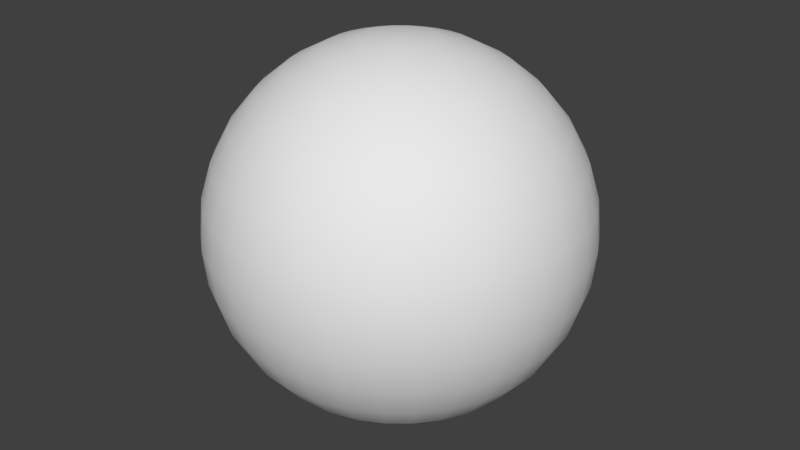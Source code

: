 # Source: bill10.blend  (saved by Blender 2.79.0; exported with 4.5.12 LTS)
import bpy
from mathutils import Matrix  # noqa: F401  (used for matrix-valued properties, if any)

bpy.ops.wm.read_factory_settings(use_empty=True)
scene = bpy.context.scene
scene.name = 'Scene'

# ---- collections
col_collection_1 = bpy.data.collections.new('Collection 1'); scene.collection.children.link(col_collection_1)

# ---- world
world_world = bpy.data.worlds.new('World'); scene.world = world_world
world_world.color = (0.05088, 0.05088, 0.05088)
world_world.use_sun_shadow = False
world_world.sun_shadow_jitter_overblur = 0.0
world_world.cycles.sampling_method = 'MANUAL'

# ---- meshes
me_sphere = bpy.data.meshes.new('Sphere')
me_sphere.from_pydata([(0.03806, 0.1913, 0.9808), (0.07466, 0.3753, 0.9239), (0.1084, 0.5449, 0.8315), (0.1379, 0.6935, 0.7071), (0.1622, 0.8155, 0.5556), (0.1802, 0.9061, 0.3827), (0.1913, 0.9619, 0.1951), (0.1951, 0.9808, 7.55e-08), (0.1913, 0.9619, -0.1951), (0.1802, 0.9061, -0.3827), (0.1622, 0.8155, -0.5556), (0.1379, 0.6935, -0.7071), (0.1084, 0.5449, -0.8315), (0.07466, 0.3753, -0.9239), (0.03806, 0.1913, -0.9808), (0.07466, 0.1802, 0.9808), (0.1464, 0.3536, 0.9239), (0.2126, 0.5133, 0.8315), (0.2706, 0.6533, 0.7071), (0.3182, 0.7682, 0.5556), (0.3536, 0.8536, 0.3827), (0.3753, 0.9061, 0.1951), (0.3827, 0.9239, 7.55e-08), (0.3753, 0.9061, -0.1951), (0.3536, 0.8536, -0.3827), (0.3182, 0.7682, -0.5556), (0.2706, 0.6533, -0.7071), (0.2126, 0.5133, -0.8315), (0.1464, 0.3536, -0.9239), (0.07466, 0.1802, -0.9808), (0.1084, 0.1622, 0.9808), (0.2126, 0.3182, 0.9239), (0.3087, 0.4619, 0.8315), (0.3928, 0.5879, 0.7071), (0.4619, 0.6913, 0.5556), (0.5133, 0.7682, 0.3827), (0.5449, 0.8155, 0.1951), (0.5556, 0.8315, 7.55e-08), (0.5449, 0.8155, -0.1951), (0.5133, 0.7682, -0.3827), (0.4619, 0.6913, -0.5556), (0.3928, 0.5879, -0.7071), (0.3087, 0.4619, -0.8315), (0.2126, 0.3182, -0.9239), (0.1084, 0.1622, -0.9808), (0.1379, 0.1379, 0.9808), (0.2706, 0.2706, 0.9239), (0.3928, 0.3928, 0.8315), (0.5, 0.5, 0.7071), (0.5879, 0.5879, 0.5556), (0.6533, 0.6533, 0.3827), (0.6935, 0.6935, 0.1951), (0.7071, 0.7071, 7.55e-08), (0.6935, 0.6935, -0.1951), (0.6533, 0.6533, -0.3827), (0.5879, 0.5879, -0.5556), (0.5, 0.5, -0.7071), (0.3928, 0.3928, -0.8315), (0.2706, 0.2706, -0.9239), (0.1379, 0.1379, -0.9808), (0.1622, 0.1084, 0.9808), (0.3182, 0.2126, 0.9239), (0.4619, 0.3087, 0.8315), (0.5879, 0.3928, 0.7071), (0.6913, 0.4619, 0.5556), (0.7682, 0.5133, 0.3827), (0.8155, 0.5449, 0.1951), (0.8315, 0.5556, 7.55e-08), (0.8155, 0.5449, -0.1951), (0.7682, 0.5133, -0.3827), (0.6913, 0.4619, -0.5556), (0.5879, 0.3928, -0.7071), (0.4619, 0.3087, -0.8315), (0.3182, 0.2126, -0.9239), (0.1622, 0.1084, -0.9808), (0.0, -3.258e-07, -1.0), (0.1802, 0.07466, 0.9808), (0.3536, 0.1464, 0.9239), (0.5133, 0.2126, 0.8315), (0.6533, 0.2706, 0.7071), (0.7682, 0.3182, 0.5556), (0.8536, 0.3536, 0.3827), (0.9061, 0.3753, 0.1951), (0.9239, 0.3827, 7.55e-08), (0.9061, 0.3753, -0.1951), (0.8536, 0.3536, -0.3827), (0.7682, 0.3182, -0.5556), (0.6533, 0.2706, -0.7071), (0.5133, 0.2126, -0.8315), (0.3536, 0.1464, -0.9239), (0.1802, 0.07466, -0.9808), (0.1913, 0.03806, 0.9808), (0.3753, 0.07466, 0.9239), (0.5449, 0.1084, 0.8315), (0.6935, 0.1379, 0.7071), (0.8155, 0.1622, 0.5556), (0.9061, 0.1802, 0.3827), (0.9619, 0.1913, 0.1951), (0.9808, 0.1951, 7.55e-08), (0.9619, 0.1913, -0.1951), (0.9061, 0.1802, -0.3827), (0.8155, 0.1622, -0.5556), (0.6935, 0.1379, -0.7071), (0.5449, 0.1084, -0.8315), (0.3753, 0.07466, -0.9239), (0.1913, 0.03806, -0.9808), (0.1951, -3.266e-07, 0.9808), (0.3827, -3.192e-07, 0.9239), (0.5556, -3.117e-07, 0.8315), (0.7071, -3.192e-07, 0.7071), (0.8315, -3.341e-07, 0.5556), (0.9239, -2.745e-07, 0.3827), (0.9808, -3.937e-07, 0.1951), (1.0, -3.788e-07, 7.55e-08), (0.9808, -3.937e-07, -0.1951), (0.9239, -2.298e-07, -0.3827), (0.8315, -3.341e-07, -0.5556), (0.7071, -3.192e-07, -0.7071), (0.5556, -3.415e-07, -0.8315), (0.3827, -3.043e-07, -0.9239), (0.1951, -3.08e-07, -0.9808), (0.1913, -0.03806, 0.9808), (0.3753, -0.07466, 0.9239), (0.5449, -0.1084, 0.8315), (0.6935, -0.138, 0.7071), (0.8155, -0.1622, 0.5556), (0.9061, -0.1802, 0.3827), (0.9619, -0.1913, 0.1951), (0.9808, -0.1951, 7.55e-08), (0.9619, -0.1913, -0.1951), (0.9061, -0.1802, -0.3827), (0.8155, -0.1622, -0.5556), (0.6935, -0.138, -0.7071), (0.5449, -0.1084, -0.8315), (0.3753, -0.07466, -0.9239), (0.1913, -0.03806, -0.9808), (0.1802, -0.07466, 0.9808), (0.3536, -0.1464, 0.9239), (0.5133, -0.2126, 0.8315), (0.6533, -0.2706, 0.7071), (0.7682, -0.3182, 0.5556), (0.8536, -0.3536, 0.3827), (0.9061, -0.3753, 0.1951), (0.9239, -0.3827, 7.55e-08), (0.9061, -0.3753, -0.1951), (0.8536, -0.3536, -0.3827), (0.7682, -0.3182, -0.5556), (0.6533, -0.2706, -0.7071), (0.5133, -0.2126, -0.8315), (0.3536, -0.1464, -0.9239), (0.1802, -0.07466, -0.9808), (0.1622, -0.1084, 0.9808), (0.3182, -0.2126, 0.9239), (0.4619, -0.3087, 0.8315), (0.5879, -0.3928, 0.7071), (0.6913, -0.4619, 0.5556), (0.7682, -0.5133, 0.3827), (0.8155, -0.5449, 0.1951), (0.8315, -0.5556, 7.55e-08), (0.8155, -0.5449, -0.1951), (0.7682, -0.5133, -0.3827), (0.6913, -0.4619, -0.5556), (0.5879, -0.3928, -0.7071), (0.4619, -0.3087, -0.8315), (0.3182, -0.2126, -0.9239), (0.1622, -0.1084, -0.9808), (0.1379, -0.138, 0.9808), (0.2706, -0.2706, 0.9239), (0.3928, -0.3928, 0.8315), (0.5, -0.5, 0.7071), (0.5879, -0.5879, 0.5556), (0.6533, -0.6533, 0.3827), (0.6935, -0.6935, 0.1951), (0.7071, -0.7071, 7.55e-08), (0.6935, -0.6935, -0.1951), (0.6533, -0.6533, -0.3827), (0.5879, -0.5879, -0.5556), (0.5, -0.5, -0.7071), (0.3928, -0.3928, -0.8315), (0.2706, -0.2706, -0.9239), (0.1379, -0.138, -0.9808), (0.1084, -0.1622, 0.9808), (0.2126, -0.3182, 0.9239), (0.3087, -0.4619, 0.8315), (0.3928, -0.5879, 0.7071), (0.4619, -0.6913, 0.5556), (0.5133, -0.7682, 0.3827), (0.5449, -0.8155, 0.1951), (0.5556, -0.8315, 7.55e-08), (0.5449, -0.8155, -0.1951), (0.5133, -0.7682, -0.3827), (0.4619, -0.6913, -0.5556), (0.3928, -0.5879, -0.7071), (0.3087, -0.4619, -0.8315), (0.2126, -0.3182, -0.9239), (0.1084, -0.1622, -0.9808), (0.07466, -0.1802, 0.9808), (0.1464, -0.3536, 0.9239), (0.2126, -0.5133, 0.8315), (0.2706, -0.6533, 0.7071), (0.3182, -0.7682, 0.5556), (0.3536, -0.8536, 0.3827), (0.3753, -0.9061, 0.1951), (0.3827, -0.9239, 7.55e-08), (0.3753, -0.9061, -0.1951), (0.3536, -0.8536, -0.3827), (0.3182, -0.7682, -0.5556), (0.2706, -0.6533, -0.7071), (0.2126, -0.5133, -0.8315), (0.1464, -0.3536, -0.9239), (0.07466, -0.1802, -0.9808), (0.03806, -0.1913, 0.9808), (0.07466, -0.3753, 0.9239), (0.1084, -0.5449, 0.8315), (0.1379, -0.6935, 0.7071), (0.1622, -0.8155, 0.5556), (0.1802, -0.9061, 0.3827), (0.1913, -0.9619, 0.1951), (0.1951, -0.9808, 7.55e-08), (0.1913, -0.9619, -0.1951), (0.1802, -0.9061, -0.3827), (0.1622, -0.8155, -0.5556), (0.1379, -0.6935, -0.7071), (0.1084, -0.5449, -0.8315), (0.07466, -0.3753, -0.9239), (0.03806, -0.1913, -0.9808), (-7.212e-09, -0.1951, 0.9808), (4.122e-08, -0.3827, 0.9239), (2.632e-08, -0.5556, 0.8315), (-2.584e-08, -0.7071, 0.7071), (-8.544e-08, -0.8315, 0.5556), (6.357e-08, -0.9239, 0.3827), (-8.544e-08, -0.9808, 0.1951), (-1.003e-07, -1.0, 7.55e-08), (-8.544e-08, -0.9808, -0.1951), (6.357e-08, -0.9239, -0.3827), (-8.544e-08, -0.8315, -0.5556), (-2.584e-08, -0.7071, -0.7071), (-1.094e-08, -0.5556, -0.8315), (3.964e-09, -0.3827, -0.9239), (3.964e-09, -0.1951, -0.9808), (-0.03806, -0.1913, 0.9808), (-0.07466, -0.3753, 0.9239), (-0.1084, -0.5449, 0.8315), (-0.1379, -0.6935, 0.7071), (-0.1622, -0.8155, 0.5556), (-0.1802, -0.9061, 0.3827), (-0.1913, -0.9619, 0.1951), (-0.1951, -0.9808, 7.55e-08), (-0.1913, -0.9619, -0.1951), (-0.1802, -0.9061, -0.3827), (-0.1622, -0.8155, -0.5556), (-0.1379, -0.6935, -0.7071), (-0.1084, -0.5449, -0.8315), (-0.07466, -0.3753, -0.9239), (-0.03806, -0.1913, -0.9808), (-0.07466, -0.1802, 0.9808), (-0.1464, -0.3536, 0.9239), (-0.2126, -0.5133, 0.8315), (-0.2706, -0.6533, 0.7071), (-0.3182, -0.7682, 0.5556), (-0.3536, -0.8536, 0.3827), (-0.3753, -0.9061, 0.1951), (-0.3827, -0.9239, 7.55e-08), (-0.3753, -0.9061, -0.1951), (-0.3536, -0.8536, -0.3827), (-0.3182, -0.7682, -0.5556), (-0.2706, -0.6533, -0.7071), (-0.2126, -0.5133, -0.8315), (-0.1464, -0.3536, -0.9239), (-0.07466, -0.1802, -0.9808), (-1.81e-07, -5.968e-07, 1.0), (-0.1084, -0.1622, 0.9808), (-0.2126, -0.3182, 0.9239), (-0.3087, -0.4619, 0.8315), (-0.3928, -0.5879, 0.7071), (-0.4619, -0.6913, 0.5556), (-0.5133, -0.7682, 0.3827), (-0.5449, -0.8155, 0.1951), (-0.5556, -0.8315, 7.55e-08), (-0.5449, -0.8155, -0.1951), (-0.5133, -0.7682, -0.3827), (-0.4619, -0.6913, -0.5556), (-0.3928, -0.5879, -0.7071), (-0.3087, -0.4619, -0.8315), (-0.2126, -0.3182, -0.9239), (-0.1084, -0.1622, -0.9808), (-0.1379, -0.138, 0.9808), (-0.2706, -0.2706, 0.9239), (-0.3928, -0.3928, 0.8315), (-0.5, -0.5, 0.7071), (-0.5879, -0.5879, 0.5556), (-0.6533, -0.6533, 0.3827), (-0.6935, -0.6935, 0.1951), (-0.7071, -0.7071, 7.55e-08), (-0.6935, -0.6935, -0.1951), (-0.6533, -0.6533, -0.3827), (-0.5879, -0.5879, -0.5556), (-0.5, -0.5, -0.7071), (-0.3928, -0.3928, -0.8315), (-0.2706, -0.2706, -0.9239), (-0.1379, -0.1379, -0.9808), (-0.1622, -0.1084, 0.9808), (-0.3182, -0.2126, 0.9239), (-0.4619, -0.3087, 0.8315), (-0.5879, -0.3928, 0.7071), (-0.6913, -0.4619, 0.5556), (-0.7682, -0.5133, 0.3827), (-0.8155, -0.5449, 0.1951), (-0.8315, -0.5556, 7.55e-08), (-0.8155, -0.5449, -0.1951), (-0.7682, -0.5133, -0.3827), (-0.6913, -0.4619, -0.5556), (-0.5879, -0.3928, -0.7071), (-0.4619, -0.3087, -0.8315), (-0.3182, -0.2126, -0.9239), (-0.1622, -0.1084, -0.9808), (-0.1802, -0.07466, 0.9808), (-0.3536, -0.1464, 0.9239), (-0.5133, -0.2126, 0.8315), (-0.6533, -0.2706, 0.7071), (-0.7682, -0.3182, 0.5556), (-0.8536, -0.3536, 0.3827), (-0.9061, -0.3753, 0.1951), (-0.9239, -0.3827, 7.55e-08), (-0.9061, -0.3753, -0.1951), (-0.8536, -0.3536, -0.3827), (-0.7682, -0.3182, -0.5556), (-0.6533, -0.2706, -0.7071), (-0.5133, -0.2126, -0.8315), (-0.3536, -0.1464, -0.9239), (-0.1802, -0.07466, -0.9808), (-0.1913, -0.03806, 0.9808), (-0.3753, -0.07466, 0.9239), (-0.5449, -0.1084, 0.8315), (-0.6935, -0.1379, 0.7071), (-0.8155, -0.1622, 0.5556), (-0.9061, -0.1802, 0.3827), (-0.9619, -0.1913, 0.1951), (-0.9808, -0.1951, 7.55e-08), (-0.9619, -0.1913, -0.1951), (-0.9061, -0.1802, -0.3827), (-0.8155, -0.1622, -0.5556), (-0.6935, -0.1379, -0.7071), (-0.5449, -0.1084, -0.8315), (-0.3753, -0.07466, -0.9239), (-0.1913, -0.03806, -0.9808), (-0.1951, -3.117e-07, 0.9808), (-0.3827, -2.819e-07, 0.9239), (-0.5556, -2.819e-07, 0.8315), (-0.7071, -1.851e-07, 0.7071), (-0.8315, -1.404e-07, 0.5556), (-0.9239, -3.192e-07, 0.3827), (-0.9808, -9.567e-08, 0.1951), (-1.0, -1.404e-07, 7.55e-08), (-0.9808, -9.567e-08, -0.1951), (-0.9239, -3.192e-07, -0.3827), (-0.8315, -1.404e-07, -0.5556), (-0.7071, -1.851e-07, -0.7071), (-0.5556, -2.596e-07, -0.8315), (-0.3827, -2.521e-07, -0.9239), (-0.1951, -3.155e-07, -0.9808), (-0.1913, 0.03806, 0.9808), (-0.3753, 0.07466, 0.9239), (-0.5449, 0.1084, 0.8315), (-0.6935, 0.1379, 0.7071), (-0.8155, 0.1622, 0.5556), (-0.9061, 0.1802, 0.3827), (-0.9619, 0.1913, 0.1951), (-0.9808, 0.1951, 7.55e-08), (-0.9619, 0.1913, -0.1951), (-0.9061, 0.1802, -0.3827), (-0.8155, 0.1622, -0.5556), (-0.6935, 0.1379, -0.7071), (-0.5449, 0.1084, -0.8315), (-0.3753, 0.07466, -0.9239), (-0.1913, 0.03806, -0.9808), (-0.1802, 0.07466, 0.9808), (-0.3536, 0.1464, 0.9239), (-0.5133, 0.2126, 0.8315), (-0.6533, 0.2706, 0.7071), (-0.7682, 0.3182, 0.5556), (-0.8536, 0.3536, 0.3827), (-0.9061, 0.3753, 0.1951), (-0.9239, 0.3827, 7.55e-08), (-0.9061, 0.3753, -0.1951), (-0.8536, 0.3536, -0.3827), (-0.7682, 0.3182, -0.5556), (-0.6533, 0.2706, -0.7071), (-0.5133, 0.2126, -0.8315), (-0.3536, 0.1464, -0.9239), (-0.1802, 0.07466, -0.9808), (-0.1622, 0.1084, 0.9808), (-0.3182, 0.2126, 0.9239), (-0.4619, 0.3087, 0.8315), (-0.5879, 0.3928, 0.7071), (-0.6913, 0.4619, 0.5556), (-0.7682, 0.5133, 0.3827), (-0.8155, 0.5449, 0.1951), (-0.8315, 0.5556, 7.55e-08), (-0.8155, 0.5449, -0.1951), (-0.7682, 0.5133, -0.3827), (-0.6913, 0.4619, -0.5556), (-0.5879, 0.3928, -0.7071), (-0.4619, 0.3087, -0.8315), (-0.3182, 0.2126, -0.9239), (-0.1622, 0.1084, -0.9808), (-0.1379, 0.1379, 0.9808), (-0.2706, 0.2706, 0.9239), (-0.3928, 0.3928, 0.8315), (-0.5, 0.5, 0.7071), (-0.5879, 0.5879, 0.5556), (-0.6533, 0.6533, 0.3827), (-0.6935, 0.6935, 0.1951), (-0.7071, 0.7071, 7.55e-08), (-0.6935, 0.6935, -0.1951), (-0.6533, 0.6533, -0.3827), (-0.5879, 0.5879, -0.5556), (-0.5, 0.5, -0.7071), (-0.3928, 0.3928, -0.8315), (-0.2706, 0.2706, -0.9239), (-0.1379, 0.1379, -0.9808), (-0.1084, 0.1622, 0.9808), (-0.2126, 0.3182, 0.9239), (-0.3087, 0.4619, 0.8315), (-0.3928, 0.5879, 0.7071), (-0.4619, 0.6913, 0.5556), (-0.5133, 0.7682, 0.3827), (-0.5449, 0.8155, 0.1951), (-0.5556, 0.8315, 7.55e-08), (-0.5449, 0.8155, -0.1951), (-0.5133, 0.7682, -0.3827), (-0.4619, 0.6913, -0.5556), (-0.3928, 0.5879, -0.7071), (-0.3087, 0.4619, -0.8315), (-0.2126, 0.3182, -0.9239), (-0.1084, 0.1622, -0.9808), (-0.07466, 0.1802, 0.9808), (-0.1464, 0.3536, 0.9239), (-0.2126, 0.5133, 0.8315), (-0.2706, 0.6533, 0.7071), (-0.3182, 0.7682, 0.5556), (-0.3536, 0.8536, 0.3827), (-0.3753, 0.9061, 0.1951), (-0.3827, 0.9239, 7.55e-08), (-0.3753, 0.9061, -0.1951), (-0.3536, 0.8536, -0.3827), (-0.3182, 0.7682, -0.5556), (-0.2706, 0.6533, -0.7071), (-0.2126, 0.5133, -0.8315), (-0.1464, 0.3536, -0.9239), (-0.07466, 0.1802, -0.9808), (-0.03806, 0.1913, 0.9808), (-0.07466, 0.3753, 0.9239), (-0.1084, 0.5449, 0.8315), (-0.1379, 0.6935, 0.7071), (-0.1622, 0.8155, 0.5556), (-0.1802, 0.9061, 0.3827), (-0.1913, 0.9619, 0.1951), (-0.1951, 0.9808, 7.55e-08), (-0.1913, 0.9619, -0.1951), (-0.1802, 0.9061, -0.3827), (-0.1622, 0.8155, -0.5556), (-0.1379, 0.6935, -0.7071), (-0.1084, 0.5449, -0.8315), (-0.07466, 0.3753, -0.9239), (-0.03806, 0.1913, -0.9808), (3.749e-08, 0.1951, 0.9808), (7.847e-08, 0.3827, 0.9239), (1.083e-07, 0.5556, 0.8315), (1.53e-07, 0.7071, 0.7071), (2.722e-07, 0.8315, 0.5556), (6.357e-08, 0.9239, 0.3827), (2.573e-07, 0.9808, 0.1951), (2.722e-07, 1.0, 7.55e-08), (2.573e-07, 0.9808, -0.1951), (6.357e-08, 0.9239, -0.3827), (2.722e-07, 0.8315, -0.5556), (1.53e-07, 0.7071, -0.7071), (1.232e-07, 0.5556, -0.8315), (7.847e-08, 0.3827, -0.9239), (1.514e-08, 0.1951, -0.9808)], [], [(467, 271, 0), (75, 481, 14), (475, 474, 7, 8), (468, 467, 0, 1), (476, 475, 8, 9), (469, 468, 1, 2), (477, 476, 9, 10), (470, 469, 2, 3), (478, 477, 10, 11), (471, 470, 3, 4), (479, 478, 11, 12), (472, 471, 4, 5), (480, 479, 12, 13), (473, 472, 5, 6), (481, 480, 13, 14), (474, 473, 6, 7), (6, 5, 20, 21), (14, 13, 28, 29), (7, 6, 21, 22), (0, 271, 15), (75, 14, 29), (8, 7, 22, 23), (1, 0, 15, 16), (9, 8, 23, 24), (2, 1, 16, 17), (10, 9, 24, 25), (3, 2, 17, 18), (11, 10, 25, 26), (4, 3, 18, 19), (12, 11, 26, 27), (5, 4, 19, 20), (13, 12, 27, 28), (25, 24, 39, 40), (18, 17, 32, 33), (26, 25, 40, 41), (19, 18, 33, 34), (27, 26, 41, 42), (20, 19, 34, 35), (28, 27, 42, 43), (21, 20, 35, 36), (29, 28, 43, 44), (22, 21, 36, 37), (15, 271, 30), (75, 29, 44), (23, 22, 37, 38), (16, 15, 30, 31), (24, 23, 38, 39), (17, 16, 31, 32), (44, 43, 58, 59), (37, 36, 51, 52), (30, 271, 45), (75, 44, 59), (38, 37, 52, 53), (31, 30, 45, 46), (39, 38, 53, 54), (32, 31, 46, 47), (40, 39, 54, 55), (33, 32, 47, 48), (41, 40, 55, 56), (34, 33, 48, 49), (42, 41, 56, 57), (35, 34, 49, 50), (43, 42, 57, 58), (36, 35, 50, 51), (56, 55, 70, 71), (49, 48, 63, 64), (57, 56, 71, 72), (50, 49, 64, 65), (58, 57, 72, 73), (51, 50, 65, 66), (59, 58, 73, 74), (52, 51, 66, 67), (45, 271, 60), (75, 59, 74), (53, 52, 67, 68), (46, 45, 60, 61), (54, 53, 68, 69), (47, 46, 61, 62), (55, 54, 69, 70), (48, 47, 62, 63), (60, 271, 76), (75, 74, 90), (68, 67, 83, 84), (61, 60, 76, 77), (69, 68, 84, 85), (62, 61, 77, 78), (70, 69, 85, 86), (63, 62, 78, 79), (71, 70, 86, 87), (64, 63, 79, 80), (72, 71, 87, 88), (65, 64, 80, 81), (73, 72, 88, 89), (66, 65, 81, 82), (74, 73, 89, 90), (67, 66, 82, 83), (80, 79, 94, 95), (88, 87, 102, 103), (81, 80, 95, 96), (89, 88, 103, 104), (82, 81, 96, 97), (90, 89, 104, 105), (83, 82, 97, 98), (76, 271, 91), (75, 90, 105), (84, 83, 98, 99), (77, 76, 91, 92), (85, 84, 99, 100), (78, 77, 92, 93), (86, 85, 100, 101), (79, 78, 93, 94), (87, 86, 101, 102), (99, 98, 113, 114), (92, 91, 106, 107), (100, 99, 114, 115), (93, 92, 107, 108), (101, 100, 115, 116), (94, 93, 108, 109), (102, 101, 116, 117), (95, 94, 109, 110), (103, 102, 117, 118), (96, 95, 110, 111), (104, 103, 118, 119), (97, 96, 111, 112), (105, 104, 119, 120), (98, 97, 112, 113), (91, 271, 106), (75, 105, 120), (118, 117, 132, 133), (111, 110, 125, 126), (119, 118, 133, 134), (112, 111, 126, 127), (120, 119, 134, 135), (113, 112, 127, 128), (106, 271, 121), (75, 120, 135), (114, 113, 128, 129), (107, 106, 121, 122), (115, 114, 129, 130), (108, 107, 122, 123), (116, 115, 130, 131), (109, 108, 123, 124), (117, 116, 131, 132), (110, 109, 124, 125), (122, 121, 136, 137), (130, 129, 144, 145), (123, 122, 137, 138), (131, 130, 145, 146), (124, 123, 138, 139), (132, 131, 146, 147), (125, 124, 139, 140), (133, 132, 147, 148), (126, 125, 140, 141), (134, 133, 148, 149), (127, 126, 141, 142), (135, 134, 149, 150), (128, 127, 142, 143), (121, 271, 136), (75, 135, 150), (129, 128, 143, 144), (141, 140, 155, 156), (149, 148, 163, 164), (142, 141, 156, 157), (150, 149, 164, 165), (143, 142, 157, 158), (136, 271, 151), (75, 150, 165), (144, 143, 158, 159), (137, 136, 151, 152), (145, 144, 159, 160), (138, 137, 152, 153), (146, 145, 160, 161), (139, 138, 153, 154), (147, 146, 161, 162), (140, 139, 154, 155), (148, 147, 162, 163), (160, 159, 174, 175), (153, 152, 167, 168), (161, 160, 175, 176), (154, 153, 168, 169), (162, 161, 176, 177), (155, 154, 169, 170), (163, 162, 177, 178), (156, 155, 170, 171), (164, 163, 178, 179), (157, 156, 171, 172), (165, 164, 179, 180), (158, 157, 172, 173), (151, 271, 166), (75, 165, 180), (159, 158, 173, 174), (152, 151, 166, 167), (179, 178, 193, 194), (172, 171, 186, 187), (180, 179, 194, 195), (173, 172, 187, 188), (166, 271, 181), (75, 180, 195), (174, 173, 188, 189), (167, 166, 181, 182), (175, 174, 189, 190), (168, 167, 182, 183), (176, 175, 190, 191), (169, 168, 183, 184), (177, 176, 191, 192), (170, 169, 184, 185), (178, 177, 192, 193), (171, 170, 185, 186), (191, 190, 205, 206), (184, 183, 198, 199), (192, 191, 206, 207), (185, 184, 199, 200), (193, 192, 207, 208), (186, 185, 200, 201), (194, 193, 208, 209), (187, 186, 201, 202), (195, 194, 209, 210), (188, 187, 202, 203), (181, 271, 196), (75, 195, 210), (189, 188, 203, 204), (182, 181, 196, 197), (190, 189, 204, 205), (183, 182, 197, 198), (210, 209, 224, 225), (203, 202, 217, 218), (196, 271, 211), (75, 210, 225), (204, 203, 218, 219), (197, 196, 211, 212), (205, 204, 219, 220), (198, 197, 212, 213), (206, 205, 220, 221), (199, 198, 213, 214), (207, 206, 221, 222), (200, 199, 214, 215), (208, 207, 222, 223), (201, 200, 215, 216), (209, 208, 223, 224), (202, 201, 216, 217), (214, 213, 228, 229), (222, 221, 236, 237), (215, 214, 229, 230), (223, 222, 237, 238), (216, 215, 230, 231), (224, 223, 238, 239), (217, 216, 231, 232), (225, 224, 239, 240), (218, 217, 232, 233), (211, 271, 226), (75, 225, 240), (219, 218, 233, 234), (212, 211, 226, 227), (220, 219, 234, 235), (213, 212, 227, 228), (221, 220, 235, 236), (233, 232, 247, 248), (226, 271, 241), (75, 240, 255), (234, 233, 248, 249), (227, 226, 241, 242), (235, 234, 249, 250), (228, 227, 242, 243), (236, 235, 250, 251), (229, 228, 243, 244), (237, 236, 251, 252), (230, 229, 244, 245), (238, 237, 252, 253), (231, 230, 245, 246), (239, 238, 253, 254), (232, 231, 246, 247), (240, 239, 254, 255), (252, 251, 266, 267), (245, 244, 259, 260), (253, 252, 267, 268), (246, 245, 260, 261), (254, 253, 268, 269), (247, 246, 261, 262), (255, 254, 269, 270), (248, 247, 262, 263), (241, 271, 256), (75, 255, 270), (249, 248, 263, 264), (242, 241, 256, 257), (250, 249, 264, 265), (243, 242, 257, 258), (251, 250, 265, 266), (244, 243, 258, 259), (256, 271, 272), (75, 270, 286), (264, 263, 279, 280), (257, 256, 272, 273), (265, 264, 280, 281), (258, 257, 273, 274), (266, 265, 281, 282), (259, 258, 274, 275), (267, 266, 282, 283), (260, 259, 275, 276), (268, 267, 283, 284), (261, 260, 276, 277), (269, 268, 284, 285), (262, 261, 277, 278), (270, 269, 285, 286), (263, 262, 278, 279), (276, 275, 290, 291), (284, 283, 298, 299), (277, 276, 291, 292), (285, 284, 299, 300), (278, 277, 292, 293), (286, 285, 300, 301), (279, 278, 293, 294), (272, 271, 287), (75, 286, 301), (280, 279, 294, 295), (273, 272, 287, 288), (281, 280, 295, 296), (274, 273, 288, 289), (282, 281, 296, 297), (275, 274, 289, 290), (283, 282, 297, 298), (295, 294, 309, 310), (288, 287, 302, 303), (296, 295, 310, 311), (289, 288, 303, 304), (297, 296, 311, 312), (290, 289, 304, 305), (298, 297, 312, 313), (291, 290, 305, 306), (299, 298, 313, 314), (292, 291, 306, 307), (300, 299, 314, 315), (293, 292, 307, 308), (301, 300, 315, 316), (294, 293, 308, 309), (287, 271, 302), (75, 301, 316), (314, 313, 328, 329), (307, 306, 321, 322), (315, 314, 329, 330), (308, 307, 322, 323), (316, 315, 330, 331), (309, 308, 323, 324), (302, 271, 317), (75, 316, 331), (310, 309, 324, 325), (303, 302, 317, 318), (311, 310, 325, 326), (304, 303, 318, 319), (312, 311, 326, 327), (305, 304, 319, 320), (313, 312, 327, 328), (306, 305, 320, 321), (326, 325, 340, 341), (319, 318, 333, 334), (327, 326, 341, 342), (320, 319, 334, 335), (328, 327, 342, 343), (321, 320, 335, 336), (329, 328, 343, 344), (322, 321, 336, 337), (330, 329, 344, 345), (323, 322, 337, 338), (331, 330, 345, 346), (324, 323, 338, 339), (317, 271, 332), (75, 331, 346), (325, 324, 339, 340), (318, 317, 332, 333), (345, 344, 359, 360), (338, 337, 352, 353), (346, 345, 360, 361), (339, 338, 353, 354), (332, 271, 347), (75, 346, 361), (340, 339, 354, 355), (333, 332, 347, 348), (341, 340, 355, 356), (334, 333, 348, 349), (342, 341, 356, 357), (335, 334, 349, 350), (343, 342, 357, 358), (336, 335, 350, 351), (344, 343, 358, 359), (337, 336, 351, 352), (349, 348, 363, 364), (357, 356, 371, 372), (350, 349, 364, 365), (358, 357, 372, 373), (351, 350, 365, 366), (359, 358, 373, 374), (352, 351, 366, 367), (360, 359, 374, 375), (353, 352, 367, 368), (361, 360, 375, 376), (354, 353, 368, 369), (347, 271, 362), (75, 361, 376), (355, 354, 369, 370), (348, 347, 362, 363), (356, 355, 370, 371), (368, 367, 382, 383), (376, 375, 390, 391), (369, 368, 383, 384), (362, 271, 377), (75, 376, 391), (370, 369, 384, 385), (363, 362, 377, 378), (371, 370, 385, 386), (364, 363, 378, 379), (372, 371, 386, 387), (365, 364, 379, 380), (373, 372, 387, 388), (366, 365, 380, 381), (374, 373, 388, 389), (367, 366, 381, 382), (375, 374, 389, 390), (387, 386, 401, 402), (380, 379, 394, 395), (388, 387, 402, 403), (381, 380, 395, 396), (389, 388, 403, 404), (382, 381, 396, 397), (390, 389, 404, 405), (383, 382, 397, 398), (391, 390, 405, 406), (384, 383, 398, 399), (377, 271, 392), (75, 391, 406), (385, 384, 399, 400), (378, 377, 392, 393), (386, 385, 400, 401), (379, 378, 393, 394), (406, 405, 420, 421), (399, 398, 413, 414), (392, 271, 407), (75, 406, 421), (400, 399, 414, 415), (393, 392, 407, 408), (401, 400, 415, 416), (394, 393, 408, 409), (402, 401, 416, 417), (395, 394, 409, 410), (403, 402, 417, 418), (396, 395, 410, 411), (404, 403, 418, 419), (397, 396, 411, 412), (405, 404, 419, 420), (398, 397, 412, 413), (410, 409, 424, 425), (418, 417, 432, 433), (411, 410, 425, 426), (419, 418, 433, 434), (412, 411, 426, 427), (420, 419, 434, 435), (413, 412, 427, 428), (421, 420, 435, 436), (414, 413, 428, 429), (407, 271, 422), (75, 421, 436), (415, 414, 429, 430), (408, 407, 422, 423), (416, 415, 430, 431), (409, 408, 423, 424), (417, 416, 431, 432), (429, 428, 443, 444), (422, 271, 437), (75, 436, 451), (430, 429, 444, 445), (423, 422, 437, 438), (431, 430, 445, 446), (424, 423, 438, 439), (432, 431, 446, 447), (425, 424, 439, 440), (433, 432, 447, 448), (426, 425, 440, 441), (434, 433, 448, 449), (427, 426, 441, 442), (435, 434, 449, 450), (428, 427, 442, 443), (436, 435, 450, 451), (448, 447, 462, 463), (441, 440, 455, 456), (449, 448, 463, 464), (442, 441, 456, 457), (450, 449, 464, 465), (443, 442, 457, 458), (451, 450, 465, 466), (444, 443, 458, 459), (437, 271, 452), (75, 451, 466), (445, 444, 459, 460), (438, 437, 452, 453), (446, 445, 460, 461), (439, 438, 453, 454), (447, 446, 461, 462), (440, 439, 454, 455), (75, 466, 481), (460, 459, 474, 475), (453, 452, 467, 468), (461, 460, 475, 476), (454, 453, 468, 469), (462, 461, 476, 477), (455, 454, 469, 470), (463, 462, 477, 478), (456, 455, 470, 471), (464, 463, 478, 479), (457, 456, 471, 472), (465, 464, 479, 480), (458, 457, 472, 473), (466, 465, 480, 481), (459, 458, 473, 474), (452, 271, 467)])
me_sphere.polygons.foreach_set('use_smooth', [True] * 512)
_uv = me_sphere.uv_layers.new(name='UVMap')
_uv.uv.foreach_set('vector', [0.8755, 0.9887, 0.8755, 0.991, 0.8797, 0.9887, 0.8755, 0.7555, 0.8755, 0.7578, 0.8797, 0.7578, 0.8755, 0.8503, 0.8755, 0.8733, 0.8972, 0.8733, 0.8968, 0.8503, 0.8755, 0.982, 0.8755, 0.9887, 0.8797, 0.9887, 0.8838, 0.982, 0.8755, 0.8282, 0.8755, 0.8503, 0.8968, 0.8503, 0.8955, 0.8282, 0.8755, 0.9712, 0.8755, 0.982, 0.8838, 0.982, 0.8875, 0.9712, 0.8755, 0.8078, 0.8755, 0.8282, 0.8955, 0.8282, 0.8935, 0.8078, 0.8755, 0.9565, 0.8755, 0.9712, 0.8875, 0.9712, 0.8908, 0.9565, 0.8755, 0.79, 0.8755, 0.8078, 0.8935, 0.8078, 0.8908, 0.79, 0.8755, 0.9387, 0.8755, 0.9565, 0.8908, 0.9565, 0.8935, 0.9387, 0.8755, 0.7753, 0.8755, 0.79, 0.8908, 0.79, 0.8875, 0.7753, 0.8755, 0.9183, 0.8755, 0.9387, 0.8935, 0.9387, 0.8955, 0.9183, 0.8755, 0.7645, 0.8755, 0.7753, 0.8875, 0.7753, 0.8838, 0.7645, 0.8755, 0.8962, 0.8755, 0.9183, 0.8955, 0.9183, 0.8968, 0.8962, 0.8755, 0.7578, 0.8755, 0.7645, 0.8838, 0.7645, 0.8797, 0.7578, 0.8755, 0.8733, 0.8755, 0.8962, 0.8968, 0.8962, 0.8972, 0.8733, 0.8968, 0.8962, 0.8955, 0.9183, 0.9148, 0.9183, 0.9172, 0.8962, 0.8797, 0.7578, 0.8838, 0.7645, 0.8918, 0.7645, 0.8838, 0.7578, 0.8972, 0.8733, 0.8968, 0.8962, 0.9172, 0.8962, 0.918, 0.8733, 0.8797, 0.9887, 0.8755, 0.991, 0.8838, 0.9887, 0.8755, 0.7555, 0.8797, 0.7578, 0.8838, 0.7578, 0.8968, 0.8503, 0.8972, 0.8733, 0.918, 0.8733, 0.9172, 0.8503, 0.8838, 0.982, 0.8797, 0.9887, 0.8838, 0.9887, 0.8918, 0.982, 0.8955, 0.8282, 0.8968, 0.8503, 0.9172, 0.8503, 0.9148, 0.8282, 0.8875, 0.9712, 0.8838, 0.982, 0.8918, 0.982, 0.8991, 0.9712, 0.8935, 0.8078, 0.8955, 0.8282, 0.9148, 0.8282, 0.9109, 0.8078, 0.8908, 0.9565, 0.8875, 0.9712, 0.8991, 0.9712, 0.9056, 0.9565, 0.8908, 0.79, 0.8935, 0.8078, 0.9109, 0.8078, 0.9056, 0.79, 0.8935, 0.9387, 0.8908, 0.9565, 0.9056, 0.9565, 0.9109, 0.9387, 0.8875, 0.7753, 0.8908, 0.79, 0.9056, 0.79, 0.8991, 0.7753, 0.8955, 0.9183, 0.8935, 0.9387, 0.9109, 0.9387, 0.9148, 0.9183, 0.8838, 0.7645, 0.8875, 0.7753, 0.8991, 0.7753, 0.8918, 0.7645, 0.9109, 0.8078, 0.9148, 0.8282, 0.9326, 0.8282, 0.9269, 0.8078, 0.9056, 0.9565, 0.8991, 0.9712, 0.9098, 0.9712, 0.9192, 0.9565, 0.9056, 0.79, 0.9109, 0.8078, 0.9269, 0.8078, 0.9192, 0.79, 0.9109, 0.9387, 0.9056, 0.9565, 0.9192, 0.9565, 0.9269, 0.9387, 0.8991, 0.7753, 0.9056, 0.79, 0.9192, 0.79, 0.9098, 0.7753, 0.9148, 0.9183, 0.9109, 0.9387, 0.9269, 0.9387, 0.9326, 0.9183, 0.8918, 0.7645, 0.8991, 0.7753, 0.9098, 0.7753, 0.8991, 0.7645, 0.9172, 0.8962, 0.9148, 0.9183, 0.9326, 0.9183, 0.9361, 0.8962, 0.8838, 0.7578, 0.8918, 0.7645, 0.8991, 0.7645, 0.8875, 0.7578, 0.918, 0.8733, 0.9172, 0.8962, 0.9361, 0.8962, 0.9373, 0.8733, 0.8838, 0.9887, 0.8755, 0.991, 0.8875, 0.9887, 0.8755, 0.7555, 0.8838, 0.7578, 0.8875, 0.7578, 0.9172, 0.8503, 0.918, 0.8733, 0.9373, 0.8733, 0.9361, 0.8503, 0.8918, 0.982, 0.8838, 0.9887, 0.8875, 0.9887, 0.8991, 0.982, 0.9148, 0.8282, 0.9172, 0.8503, 0.9361, 0.8503, 0.9326, 0.8282, 0.8991, 0.9712, 0.8918, 0.982, 0.8991, 0.982, 0.9098, 0.9712, 0.8875, 0.7578, 0.8991, 0.7645, 0.9056, 0.7645, 0.8908, 0.7578, 0.9373, 0.8733, 0.9361, 0.8962, 0.9526, 0.8962, 0.9541, 0.8733, 0.8875, 0.9887, 0.8755, 0.991, 0.8908, 0.9887, 0.8755, 0.7555, 0.8875, 0.7578, 0.8908, 0.7578, 0.9361, 0.8503, 0.9373, 0.8733, 0.9541, 0.8733, 0.9526, 0.8503, 0.8991, 0.982, 0.8875, 0.9887, 0.8908, 0.9887, 0.9056, 0.982, 0.9326, 0.8282, 0.9361, 0.8503, 0.9526, 0.8503, 0.9481, 0.8282, 0.9098, 0.9712, 0.8991, 0.982, 0.9056, 0.982, 0.9192, 0.9712, 0.9269, 0.8078, 0.9326, 0.8282, 0.9481, 0.8282, 0.9409, 0.8078, 0.9192, 0.9565, 0.9098, 0.9712, 0.9192, 0.9712, 0.9311, 0.9565, 0.9192, 0.79, 0.9269, 0.8078, 0.9409, 0.8078, 0.9311, 0.79, 0.9269, 0.9387, 0.9192, 0.9565, 0.9311, 0.9565, 0.9409, 0.9387, 0.9098, 0.7753, 0.9192, 0.79, 0.9311, 0.79, 0.9192, 0.7753, 0.9326, 0.9183, 0.9269, 0.9387, 0.9409, 0.9387, 0.9481, 0.9183, 0.8991, 0.7645, 0.9098, 0.7753, 0.9192, 0.7753, 0.9056, 0.7645, 0.9361, 0.8962, 0.9326, 0.9183, 0.9481, 0.9183, 0.9526, 0.8962, 0.9311, 0.79, 0.9409, 0.8078, 0.9524, 0.8078, 0.9409, 0.79, 0.9409, 0.9387, 0.9311, 0.9565, 0.9409, 0.9565, 0.9524, 0.9387, 0.9192, 0.7753, 0.9311, 0.79, 0.9409, 0.79, 0.9269, 0.7753, 0.9481, 0.9183, 0.9409, 0.9387, 0.9524, 0.9387, 0.9609, 0.9183, 0.9056, 0.7645, 0.9192, 0.7753, 0.9269, 0.7753, 0.9109, 0.7645, 0.9526, 0.8962, 0.9481, 0.9183, 0.9609, 0.9183, 0.9662, 0.8962, 0.8908, 0.7578, 0.9056, 0.7645, 0.9109, 0.7645, 0.8935, 0.7578, 0.9541, 0.8733, 0.9526, 0.8962, 0.9662, 0.8962, 0.9679, 0.8733, 0.8908, 0.9887, 0.8755, 0.991, 0.8935, 0.9887, 0.8755, 0.7555, 0.8908, 0.7578, 0.8935, 0.7578, 0.9526, 0.8503, 0.9541, 0.8733, 0.9679, 0.8733, 0.9662, 0.8503, 0.9056, 0.982, 0.8908, 0.9887, 0.8935, 0.9887, 0.9109, 0.982, 0.9481, 0.8282, 0.9526, 0.8503, 0.9662, 0.8503, 0.9609, 0.8282, 0.9192, 0.9712, 0.9056, 0.982, 0.9109, 0.982, 0.9269, 0.9712, 0.9409, 0.8078, 0.9481, 0.8282, 0.9609, 0.8282, 0.9524, 0.8078, 0.9311, 0.9565, 0.9192, 0.9712, 0.9269, 0.9712, 0.9409, 0.9565, 0.8935, 0.9887, 0.8755, 0.991, 0.8955, 0.9887, 0.8755, 0.7555, 0.8935, 0.7578, 0.8955, 0.7578, 0.9662, 0.8503, 0.9679, 0.8733, 0.9782, 0.8733, 0.9762, 0.8503, 0.9109, 0.982, 0.8935, 0.9887, 0.8955, 0.9887, 0.9148, 0.982, 0.9609, 0.8282, 0.9662, 0.8503, 0.9762, 0.8503, 0.9704, 0.8282, 0.9269, 0.9712, 0.9109, 0.982, 0.9148, 0.982, 0.9326, 0.9712, 0.9524, 0.8078, 0.9609, 0.8282, 0.9704, 0.8282, 0.9609, 0.8078, 0.9409, 0.9565, 0.9269, 0.9712, 0.9326, 0.9712, 0.9481, 0.9565, 0.9409, 0.79, 0.9524, 0.8078, 0.9609, 0.8078, 0.9481, 0.79, 0.9524, 0.9387, 0.9409, 0.9565, 0.9481, 0.9565, 0.9609, 0.9387, 0.9269, 0.7753, 0.9409, 0.79, 0.9481, 0.79, 0.9326, 0.7753, 0.9609, 0.9183, 0.9524, 0.9387, 0.9609, 0.9387, 0.9704, 0.9183, 0.9109, 0.7645, 0.9269, 0.7753, 0.9326, 0.7753, 0.9148, 0.7645, 0.9662, 0.8962, 0.9609, 0.9183, 0.9704, 0.9183, 0.9762, 0.8962, 0.8935, 0.7578, 0.9109, 0.7645, 0.9148, 0.7645, 0.8955, 0.7578, 0.9679, 0.8733, 0.9662, 0.8962, 0.9762, 0.8962, 0.9782, 0.8733, 0.9609, 0.9387, 0.9481, 0.9565, 0.9526, 0.9565, 0.9662, 0.9387, 0.9326, 0.7753, 0.9481, 0.79, 0.9526, 0.79, 0.9361, 0.7753, 0.9704, 0.9183, 0.9609, 0.9387, 0.9662, 0.9387, 0.9762, 0.9183, 0.9148, 0.7645, 0.9326, 0.7753, 0.9361, 0.7753, 0.9172, 0.7645, 0.9762, 0.8962, 0.9704, 0.9183, 0.9762, 0.9183, 0.9824, 0.8962, 0.8955, 0.7578, 0.9148, 0.7645, 0.9172, 0.7645, 0.8968, 0.7578, 0.9782, 0.8733, 0.9762, 0.8962, 0.9824, 0.8962, 0.9845, 0.8733, 0.8955, 0.9887, 0.8755, 0.991, 0.8968, 0.9887, 0.8755, 0.7555, 0.8955, 0.7578, 0.8968, 0.7578, 0.9762, 0.8503, 0.9782, 0.8733, 0.9845, 0.8733, 0.9824, 0.8503, 0.9148, 0.982, 0.8955, 0.9887, 0.8968, 0.9887, 0.9172, 0.982, 0.9704, 0.8282, 0.9762, 0.8503, 0.9824, 0.8503, 0.9762, 0.8282, 0.9326, 0.9712, 0.9148, 0.982, 0.9172, 0.982, 0.9361, 0.9712, 0.9609, 0.8078, 0.9704, 0.8282, 0.9762, 0.8282, 0.9662, 0.8078, 0.9481, 0.9565, 0.9326, 0.9712, 0.9361, 0.9712, 0.9526, 0.9565, 0.9481, 0.79, 0.9609, 0.8078, 0.9662, 0.8078, 0.9526, 0.79, 0.9824, 0.8503, 0.9845, 0.8733, 0.9867, 0.8733, 0.9845, 0.8503, 0.9172, 0.982, 0.8968, 0.9887, 0.8972, 0.9887, 0.918, 0.982, 0.9762, 0.8282, 0.9824, 0.8503, 0.9845, 0.8503, 0.9782, 0.8282, 0.9361, 0.9712, 0.9172, 0.982, 0.918, 0.982, 0.9373, 0.9712, 0.9662, 0.8078, 0.9762, 0.8282, 0.9782, 0.8282, 0.9679, 0.8078, 0.9526, 0.9565, 0.9361, 0.9712, 0.9373, 0.9712, 0.9541, 0.9565, 0.9526, 0.79, 0.9662, 0.8078, 0.9679, 0.8078, 0.9541, 0.79, 0.9662, 0.9387, 0.9526, 0.9565, 0.9541, 0.9565, 0.9679, 0.9387, 0.9361, 0.7753, 0.9526, 0.79, 0.9541, 0.79, 0.9373, 0.7753, 0.9762, 0.9183, 0.9662, 0.9387, 0.9679, 0.9387, 0.9782, 0.9183, 0.9172, 0.7645, 0.9361, 0.7753, 0.9373, 0.7753, 0.918, 0.7645, 0.9824, 0.8962, 0.9762, 0.9183, 0.9782, 0.9183, 0.9845, 0.8962, 0.8968, 0.7578, 0.9172, 0.7645, 0.918, 0.7645, 0.8972, 0.7578, 0.9845, 0.8733, 0.9824, 0.8962, 0.9845, 0.8962, 0.9867, 0.8733, 0.8968, 0.9887, 0.8755, 0.991, 0.8972, 0.9887, 0.8755, 0.7555, 0.8968, 0.7578, 0.8972, 0.7578, 0.9373, 0.7753, 0.9541, 0.79, 0.9526, 0.79, 0.9361, 0.7753, 0.9782, 0.9183, 0.9679, 0.9387, 0.9662, 0.9387, 0.9762, 0.9183, 0.918, 0.7645, 0.9373, 0.7753, 0.9361, 0.7753, 0.9172, 0.7645, 0.9845, 0.8962, 0.9782, 0.9183, 0.9762, 0.9183, 0.9824, 0.8962, 0.8972, 0.7578, 0.918, 0.7645, 0.9172, 0.7645, 0.8968, 0.7578, 0.9867, 0.8733, 0.9845, 0.8962, 0.9824, 0.8962, 0.9845, 0.8733, 0.8972, 0.9887, 0.8755, 0.991, 0.8968, 0.9887, 0.8755, 0.7555, 0.8972, 0.7578, 0.8968, 0.7578, 0.9845, 0.8503, 0.9867, 0.8733, 0.9845, 0.8733, 0.9824, 0.8503, 0.918, 0.982, 0.8972, 0.9887, 0.8968, 0.9887, 0.9172, 0.982, 0.9782, 0.8282, 0.9845, 0.8503, 0.9824, 0.8503, 0.9762, 0.8282, 0.9373, 0.9712, 0.918, 0.982, 0.9172, 0.982, 0.9361, 0.9712, 0.9679, 0.8078, 0.9782, 0.8282, 0.9762, 0.8282, 0.9662, 0.8078, 0.9541, 0.9565, 0.9373, 0.9712, 0.9361, 0.9712, 0.9526, 0.9565, 0.9541, 0.79, 0.9679, 0.8078, 0.9662, 0.8078, 0.9526, 0.79, 0.9679, 0.9387, 0.9541, 0.9565, 0.9526, 0.9565, 0.9662, 0.9387, 0.9172, 0.982, 0.8968, 0.9887, 0.8955, 0.9887, 0.9148, 0.982, 0.9762, 0.8282, 0.9824, 0.8503, 0.9762, 0.8503, 0.9704, 0.8282, 0.9361, 0.9712, 0.9172, 0.982, 0.9148, 0.982, 0.9326, 0.9712, 0.9662, 0.8078, 0.9762, 0.8282, 0.9704, 0.8282, 0.9609, 0.8078, 0.9526, 0.9565, 0.9361, 0.9712, 0.9326, 0.9712, 0.9481, 0.9565, 0.9526, 0.79, 0.9662, 0.8078, 0.9609, 0.8078, 0.9481, 0.79, 0.9662, 0.9387, 0.9526, 0.9565, 0.9481, 0.9565, 0.9609, 0.9387, 0.9361, 0.7753, 0.9526, 0.79, 0.9481, 0.79, 0.9326, 0.7753, 0.9762, 0.9183, 0.9662, 0.9387, 0.9609, 0.9387, 0.9704, 0.9183, 0.9172, 0.7645, 0.9361, 0.7753, 0.9326, 0.7753, 0.9148, 0.7645, 0.9824, 0.8962, 0.9762, 0.9183, 0.9704, 0.9183, 0.9762, 0.8962, 0.8968, 0.7578, 0.9172, 0.7645, 0.9148, 0.7645, 0.8955, 0.7578, 0.9845, 0.8733, 0.9824, 0.8962, 0.9762, 0.8962, 0.9782, 0.8733, 0.8968, 0.9887, 0.8755, 0.991, 0.8955, 0.9887, 0.8755, 0.7555, 0.8968, 0.7578, 0.8955, 0.7578, 0.9824, 0.8503, 0.9845, 0.8733, 0.9782, 0.8733, 0.9762, 0.8503, 0.9704, 0.9183, 0.9609, 0.9387, 0.9524, 0.9387, 0.9609, 0.9183, 0.9148, 0.7645, 0.9326, 0.7753, 0.9269, 0.7753, 0.9109, 0.7645, 0.9762, 0.8962, 0.9704, 0.9183, 0.9609, 0.9183, 0.9662, 0.8962, 0.8955, 0.7578, 0.9148, 0.7645, 0.9109, 0.7645, 0.8935, 0.7578, 0.9782, 0.8733, 0.9762, 0.8962, 0.9662, 0.8962, 0.9679, 0.8733, 0.8955, 0.9887, 0.8755, 0.991, 0.8935, 0.9887, 0.8755, 0.7555, 0.8955, 0.7578, 0.8935, 0.7578, 0.9762, 0.8503, 0.9782, 0.8733, 0.9679, 0.8733, 0.9662, 0.8503, 0.9148, 0.982, 0.8955, 0.9887, 0.8935, 0.9887, 0.9109, 0.982, 0.9704, 0.8282, 0.9762, 0.8503, 0.9662, 0.8503, 0.9609, 0.8282, 0.9326, 0.9712, 0.9148, 0.982, 0.9109, 0.982, 0.9269, 0.9712, 0.9609, 0.8078, 0.9704, 0.8282, 0.9609, 0.8282, 0.9524, 0.8078, 0.9481, 0.9565, 0.9326, 0.9712, 0.9269, 0.9712, 0.9409, 0.9565, 0.9481, 0.79, 0.9609, 0.8078, 0.9524, 0.8078, 0.9409, 0.79, 0.9609, 0.9387, 0.9481, 0.9565, 0.9409, 0.9565, 0.9524, 0.9387, 0.9326, 0.7753, 0.9481, 0.79, 0.9409, 0.79, 0.9269, 0.7753, 0.9609, 0.8282, 0.9662, 0.8503, 0.9526, 0.8503, 0.9481, 0.8282, 0.9269, 0.9712, 0.9109, 0.982, 0.9056, 0.982, 0.9192, 0.9712, 0.9524, 0.8078, 0.9609, 0.8282, 0.9481, 0.8282, 0.9409, 0.8078, 0.9409, 0.9565, 0.9269, 0.9712, 0.9192, 0.9712, 0.9311, 0.9565, 0.9409, 0.79, 0.9524, 0.8078, 0.9409, 0.8078, 0.9311, 0.79, 0.9524, 0.9387, 0.9409, 0.9565, 0.9311, 0.9565, 0.9409, 0.9387, 0.9269, 0.7753, 0.9409, 0.79, 0.9311, 0.79, 0.9192, 0.7753, 0.9609, 0.9183, 0.9524, 0.9387, 0.9409, 0.9387, 0.9481, 0.9183, 0.9109, 0.7645, 0.9269, 0.7753, 0.9192, 0.7753, 0.9056, 0.7645, 0.9662, 0.8962, 0.9609, 0.9183, 0.9481, 0.9183, 0.9526, 0.8962, 0.8935, 0.7578, 0.9109, 0.7645, 0.9056, 0.7645, 0.8908, 0.7578, 0.9679, 0.8733, 0.9662, 0.8962, 0.9526, 0.8962, 0.9541, 0.8733, 0.8935, 0.9887, 0.8755, 0.991, 0.8908, 0.9887, 0.8755, 0.7555, 0.8935, 0.7578, 0.8908, 0.7578, 0.9662, 0.8503, 0.9679, 0.8733, 0.9541, 0.8733, 0.9526, 0.8503, 0.9109, 0.982, 0.8935, 0.9887, 0.8908, 0.9887, 0.9056, 0.982, 0.9056, 0.7645, 0.9192, 0.7753, 0.9098, 0.7753, 0.8991, 0.7645, 0.9526, 0.8962, 0.9481, 0.9183, 0.9326, 0.9183, 0.9361, 0.8962, 0.8908, 0.7578, 0.9056, 0.7645, 0.8991, 0.7645, 0.8875, 0.7578, 0.9541, 0.8733, 0.9526, 0.8962, 0.9361, 0.8962, 0.9373, 0.8733, 0.8908, 0.9887, 0.8755, 0.991, 0.8875, 0.9887, 0.8755, 0.7555, 0.8908, 0.7578, 0.8875, 0.7578, 0.9526, 0.8503, 0.9541, 0.8733, 0.9373, 0.8733, 0.9361, 0.8503, 0.9056, 0.982, 0.8908, 0.9887, 0.8875, 0.9887, 0.8991, 0.982, 0.9481, 0.8282, 0.9526, 0.8503, 0.9361, 0.8503, 0.9326, 0.8282, 0.9192, 0.9712, 0.9056, 0.982, 0.8991, 0.982, 0.9098, 0.9712, 0.9409, 0.8078, 0.9481, 0.8282, 0.9326, 0.8282, 0.9269, 0.8078, 0.9311, 0.9565, 0.9192, 0.9712, 0.9098, 0.9712, 0.9192, 0.9565, 0.9311, 0.79, 0.9409, 0.8078, 0.9269, 0.8078, 0.9192, 0.79, 0.9409, 0.9387, 0.9311, 0.9565, 0.9192, 0.9565, 0.9269, 0.9387, 0.9192, 0.7753, 0.9311, 0.79, 0.9192, 0.79, 0.9098, 0.7753, 0.9481, 0.9183, 0.9409, 0.9387, 0.9269, 0.9387, 0.9326, 0.9183, 0.9269, 0.8078, 0.9326, 0.8282, 0.9148, 0.8282, 0.9109, 0.8078, 0.9192, 0.9565, 0.9098, 0.9712, 0.8991, 0.9712, 0.9056, 0.9565, 0.9192, 0.79, 0.9269, 0.8078, 0.9109, 0.8078, 0.9056, 0.79, 0.9269, 0.9387, 0.9192, 0.9565, 0.9056, 0.9565, 0.9109, 0.9387, 0.9098, 0.7753, 0.9192, 0.79, 0.9056, 0.79, 0.8991, 0.7753, 0.9326, 0.9183, 0.9269, 0.9387, 0.9109, 0.9387, 0.9148, 0.9183, 0.8991, 0.7645, 0.9098, 0.7753, 0.8991, 0.7753, 0.8918, 0.7645, 0.9361, 0.8962, 0.9326, 0.9183, 0.9148, 0.9183, 0.9172, 0.8962, 0.8875, 0.7578, 0.8991, 0.7645, 0.8918, 0.7645, 0.8838, 0.7578, 0.9373, 0.8733, 0.9361, 0.8962, 0.9172, 0.8962, 0.918, 0.8733, 0.8875, 0.9887, 0.8755, 0.991, 0.8838, 0.9887, 0.8755, 0.7555, 0.8875, 0.7578, 0.8838, 0.7578, 0.9361, 0.8503, 0.9373, 0.8733, 0.918, 0.8733, 0.9172, 0.8503, 0.8991, 0.982, 0.8875, 0.9887, 0.8838, 0.9887, 0.8918, 0.982, 0.9326, 0.8282, 0.9361, 0.8503, 0.9172, 0.8503, 0.9148, 0.8282, 0.9098, 0.9712, 0.8991, 0.982, 0.8918, 0.982, 0.8991, 0.9712, 0.8838, 0.7578, 0.8918, 0.7645, 0.8838, 0.7645, 0.8797, 0.7578, 0.918, 0.8733, 0.9172, 0.8962, 0.8968, 0.8962, 0.8972, 0.8733, 0.8838, 0.9887, 0.8755, 0.991, 0.8797, 0.9887, 0.8755, 0.7555, 0.8838, 0.7578, 0.8797, 0.7578, 0.9172, 0.8503, 0.918, 0.8733, 0.8972, 0.8733, 0.8968, 0.8503, 0.8918, 0.982, 0.8838, 0.9887, 0.8797, 0.9887, 0.8838, 0.982, 0.9148, 0.8282, 0.9172, 0.8503, 0.8968, 0.8503, 0.8955, 0.8282, 0.8991, 0.9712, 0.8918, 0.982, 0.8838, 0.982, 0.8875, 0.9712, 0.9109, 0.8078, 0.9148, 0.8282, 0.8955, 0.8282, 0.8935, 0.8078, 0.9056, 0.9565, 0.8991, 0.9712, 0.8875, 0.9712, 0.8908, 0.9565, 0.9056, 0.79, 0.9109, 0.8078, 0.8935, 0.8078, 0.8908, 0.79, 0.9109, 0.9387, 0.9056, 0.9565, 0.8908, 0.9565, 0.8935, 0.9387, 0.8991, 0.7753, 0.9056, 0.79, 0.8908, 0.79, 0.8875, 0.7753, 0.9148, 0.9183, 0.9109, 0.9387, 0.8935, 0.9387, 0.8955, 0.9183, 0.8918, 0.7645, 0.8991, 0.7753, 0.8875, 0.7753, 0.8838, 0.7645, 0.9172, 0.8962, 0.9148, 0.9183, 0.8955, 0.9183, 0.8968, 0.8962, 0.8908, 0.9565, 0.8875, 0.9712, 0.8755, 0.9712, 0.8755, 0.9565, 0.8908, 0.79, 0.8935, 0.8078, 0.8755, 0.8078, 0.8755, 0.79, 0.8935, 0.9387, 0.8908, 0.9565, 0.8755, 0.9565, 0.8755, 0.9387, 0.8875, 0.7753, 0.8908, 0.79, 0.8755, 0.79, 0.8755, 0.7753, 0.8955, 0.9183, 0.8935, 0.9387, 0.8755, 0.9387, 0.8755, 0.9183, 0.8838, 0.7645, 0.8875, 0.7753, 0.8755, 0.7753, 0.8755, 0.7645, 0.8968, 0.8962, 0.8955, 0.9183, 0.8755, 0.9183, 0.8755, 0.8962, 0.8797, 0.7578, 0.8838, 0.7645, 0.8755, 0.7645, 0.8755, 0.7578, 0.8972, 0.8733, 0.8968, 0.8962, 0.8755, 0.8962, 0.8755, 0.8733, 0.8797, 0.9887, 0.8755, 0.991, 0.8755, 0.9887, 0.8755, 0.7555, 0.8797, 0.7578, 0.8755, 0.7578, 0.8968, 0.8503, 0.8972, 0.8733, 0.8755, 0.8733, 0.8755, 0.8503, 0.8838, 0.982, 0.8797, 0.9887, 0.8755, 0.9887, 0.8755, 0.982, 0.8955, 0.8282, 0.8968, 0.8503, 0.8755, 0.8503, 0.8755, 0.8282, 0.8875, 0.9712, 0.8838, 0.982, 0.8755, 0.982, 0.8755, 0.9712, 0.8935, 0.8078, 0.8955, 0.8282, 0.8755, 0.8282, 0.8755, 0.8078, 0.8755, 0.8733, 0.8755, 0.8962, 0.8542, 0.8962, 0.8538, 0.8733, 0.8755, 0.9887, 0.8755, 0.991, 0.8713, 0.9887, 0.8755, 0.7555, 0.8755, 0.7578, 0.8713, 0.7578, 0.8755, 0.8503, 0.8755, 0.8733, 0.8538, 0.8733, 0.8542, 0.8503, 0.8755, 0.982, 0.8755, 0.9887, 0.8713, 0.9887, 0.8672, 0.982, 0.8755, 0.8282, 0.8755, 0.8503, 0.8542, 0.8503, 0.8555, 0.8282, 0.8755, 0.9712, 0.8755, 0.982, 0.8672, 0.982, 0.8634, 0.9712, 0.8755, 0.8078, 0.8755, 0.8282, 0.8555, 0.8282, 0.8575, 0.8078, 0.8755, 0.9565, 0.8755, 0.9712, 0.8634, 0.9712, 0.8602, 0.9565, 0.8755, 0.79, 0.8755, 0.8078, 0.8575, 0.8078, 0.8602, 0.79, 0.8755, 0.9387, 0.8755, 0.9565, 0.8602, 0.9565, 0.8575, 0.9387, 0.8755, 0.7753, 0.8755, 0.79, 0.8602, 0.79, 0.8634, 0.7753, 0.8755, 0.9183, 0.8755, 0.9387, 0.8575, 0.9387, 0.8555, 0.9183, 0.8755, 0.7645, 0.8755, 0.7753, 0.8634, 0.7753, 0.8672, 0.7645, 0.8755, 0.8962, 0.8755, 0.9183, 0.8555, 0.9183, 0.8542, 0.8962, 0.8755, 0.7578, 0.8755, 0.7645, 0.8672, 0.7645, 0.8713, 0.7578, 0.8602, 0.79, 0.8575, 0.8078, 0.8401, 0.8078, 0.8454, 0.79, 0.8575, 0.9387, 0.8602, 0.9565, 0.8454, 0.9565, 0.8401, 0.9387, 0.8634, 0.7753, 0.8602, 0.79, 0.8454, 0.79, 0.8519, 0.7753, 0.8555, 0.9183, 0.8575, 0.9387, 0.8401, 0.9387, 0.8362, 0.9183, 0.8672, 0.7645, 0.8634, 0.7753, 0.8519, 0.7753, 0.8592, 0.7645, 0.8542, 0.8962, 0.8555, 0.9183, 0.8362, 0.9183, 0.8338, 0.8962, 0.8713, 0.7578, 0.8672, 0.7645, 0.8592, 0.7645, 0.8672, 0.7578, 0.8538, 0.8733, 0.8542, 0.8962, 0.8338, 0.8962, 0.8329, 0.8733, 0.8713, 0.9887, 0.8755, 0.991, 0.8672, 0.9887, 0.8755, 0.7555, 0.8713, 0.7578, 0.8672, 0.7578, 0.8542, 0.8503, 0.8538, 0.8733, 0.8329, 0.8733, 0.8338, 0.8503, 0.8672, 0.982, 0.8713, 0.9887, 0.8672, 0.9887, 0.8592, 0.982, 0.8555, 0.8282, 0.8542, 0.8503, 0.8338, 0.8503, 0.8362, 0.8282, 0.8634, 0.9712, 0.8672, 0.982, 0.8592, 0.982, 0.8519, 0.9712, 0.8575, 0.8078, 0.8555, 0.8282, 0.8362, 0.8282, 0.8401, 0.8078, 0.8602, 0.9565, 0.8634, 0.9712, 0.8519, 0.9712, 0.8454, 0.9565, 0.8672, 0.9887, 0.8755, 0.991, 0.8634, 0.9887, 0.8755, 0.7555, 0.8672, 0.7578, 0.8634, 0.7578, 0.8338, 0.8503, 0.8329, 0.8733, 0.8137, 0.8733, 0.8149, 0.8503, 0.8592, 0.982, 0.8672, 0.9887, 0.8634, 0.9887, 0.8519, 0.982, 0.8362, 0.8282, 0.8338, 0.8503, 0.8149, 0.8503, 0.8184, 0.8282, 0.8519, 0.9712, 0.8592, 0.982, 0.8519, 0.982, 0.8412, 0.9712, 0.8401, 0.8078, 0.8362, 0.8282, 0.8184, 0.8282, 0.8241, 0.8078, 0.8454, 0.9565, 0.8519, 0.9712, 0.8412, 0.9712, 0.8318, 0.9565, 0.8454, 0.79, 0.8401, 0.8078, 0.8241, 0.8078, 0.8318, 0.79, 0.8401, 0.9387, 0.8454, 0.9565, 0.8318, 0.9565, 0.8241, 0.9387, 0.8519, 0.7753, 0.8454, 0.79, 0.8318, 0.79, 0.8412, 0.7753, 0.8362, 0.9183, 0.8401, 0.9387, 0.8241, 0.9387, 0.8184, 0.9183, 0.8592, 0.7645, 0.8519, 0.7753, 0.8412, 0.7753, 0.8519, 0.7645, 0.8338, 0.8962, 0.8362, 0.9183, 0.8184, 0.9183, 0.8149, 0.8962, 0.8672, 0.7578, 0.8592, 0.7645, 0.8519, 0.7645, 0.8634, 0.7578, 0.8329, 0.8733, 0.8338, 0.8962, 0.8149, 0.8962, 0.8137, 0.8733, 0.8241, 0.9387, 0.8318, 0.9565, 0.8199, 0.9565, 0.8101, 0.9387, 0.8412, 0.7753, 0.8318, 0.79, 0.8199, 0.79, 0.8318, 0.7753, 0.8184, 0.9183, 0.8241, 0.9387, 0.8101, 0.9387, 0.8029, 0.9183, 0.8519, 0.7645, 0.8412, 0.7753, 0.8318, 0.7753, 0.8454, 0.7645, 0.8149, 0.8962, 0.8184, 0.9183, 0.8029, 0.9183, 0.7984, 0.8962, 0.8634, 0.7578, 0.8519, 0.7645, 0.8454, 0.7645, 0.8602, 0.7578, 0.8137, 0.8733, 0.8149, 0.8962, 0.7984, 0.8962, 0.7969, 0.8733, 0.8634, 0.9887, 0.8755, 0.991, 0.8602, 0.9887, 0.8755, 0.7555, 0.8634, 0.7578, 0.8602, 0.7578, 0.8149, 0.8503, 0.8137, 0.8733, 0.7969, 0.8733, 0.7984, 0.8503, 0.8519, 0.982, 0.8634, 0.9887, 0.8602, 0.9887, 0.8454, 0.982, 0.8184, 0.8282, 0.8149, 0.8503, 0.7984, 0.8503, 0.8029, 0.8282, 0.8412, 0.9712, 0.8519, 0.982, 0.8454, 0.982, 0.8318, 0.9712, 0.8241, 0.8078, 0.8184, 0.8282, 0.8029, 0.8282, 0.8101, 0.8078, 0.8318, 0.9565, 0.8412, 0.9712, 0.8318, 0.9712, 0.8199, 0.9565, 0.8318, 0.79, 0.8241, 0.8078, 0.8101, 0.8078, 0.8199, 0.79, 0.7984, 0.8503, 0.7969, 0.8733, 0.783, 0.8733, 0.7848, 0.8503, 0.8454, 0.982, 0.8602, 0.9887, 0.8575, 0.9887, 0.8401, 0.982, 0.8029, 0.8282, 0.7984, 0.8503, 0.7848, 0.8503, 0.7901, 0.8282, 0.8318, 0.9712, 0.8454, 0.982, 0.8401, 0.982, 0.8241, 0.9712, 0.8101, 0.8078, 0.8029, 0.8282, 0.7901, 0.8282, 0.7986, 0.8078, 0.8199, 0.9565, 0.8318, 0.9712, 0.8241, 0.9712, 0.8101, 0.9565, 0.8199, 0.79, 0.8101, 0.8078, 0.7986, 0.8078, 0.8101, 0.79, 0.8101, 0.9387, 0.8199, 0.9565, 0.8101, 0.9565, 0.7986, 0.9387, 0.8318, 0.7753, 0.8199, 0.79, 0.8101, 0.79, 0.8241, 0.7753, 0.8029, 0.9183, 0.8101, 0.9387, 0.7986, 0.9387, 0.7901, 0.9183, 0.8454, 0.7645, 0.8318, 0.7753, 0.8241, 0.7753, 0.8401, 0.7645, 0.7984, 0.8962, 0.8029, 0.9183, 0.7901, 0.9183, 0.7848, 0.8962, 0.8602, 0.7578, 0.8454, 0.7645, 0.8401, 0.7645, 0.8575, 0.7578, 0.7969, 0.8733, 0.7984, 0.8962, 0.7848, 0.8962, 0.783, 0.8733, 0.8602, 0.9887, 0.8755, 0.991, 0.8575, 0.9887, 0.8755, 0.7555, 0.8602, 0.7578, 0.8575, 0.7578, 0.8241, 0.7753, 0.8101, 0.79, 0.8029, 0.79, 0.8184, 0.7753, 0.7901, 0.9183, 0.7986, 0.9387, 0.7901, 0.9387, 0.7806, 0.9183, 0.8401, 0.7645, 0.8241, 0.7753, 0.8184, 0.7753, 0.8362, 0.7645, 0.7848, 0.8962, 0.7901, 0.9183, 0.7806, 0.9183, 0.7747, 0.8962, 0.8575, 0.7578, 0.8401, 0.7645, 0.8362, 0.7645, 0.8555, 0.7578, 0.783, 0.8733, 0.7848, 0.8962, 0.7747, 0.8962, 0.7728, 0.8733, 0.8575, 0.9887, 0.8755, 0.991, 0.8555, 0.9887, 0.8755, 0.7555, 0.8575, 0.7578, 0.8555, 0.7578, 0.7848, 0.8503, 0.783, 0.8733, 0.7728, 0.8733, 0.7747, 0.8503, 0.8401, 0.982, 0.8575, 0.9887, 0.8555, 0.9887, 0.8362, 0.982, 0.7901, 0.8282, 0.7848, 0.8503, 0.7747, 0.8503, 0.7806, 0.8282, 0.8241, 0.9712, 0.8401, 0.982, 0.8362, 0.982, 0.8184, 0.9712, 0.7986, 0.8078, 0.7901, 0.8282, 0.7806, 0.8282, 0.7901, 0.8078, 0.8101, 0.9565, 0.8241, 0.9712, 0.8184, 0.9712, 0.8029, 0.9565, 0.8101, 0.79, 0.7986, 0.8078, 0.7901, 0.8078, 0.8029, 0.79, 0.7986, 0.9387, 0.8101, 0.9565, 0.8029, 0.9565, 0.7901, 0.9387, 0.7806, 0.8282, 0.7747, 0.8503, 0.7685, 0.8503, 0.7747, 0.8282, 0.8184, 0.9712, 0.8362, 0.982, 0.8338, 0.982, 0.8149, 0.9712, 0.7901, 0.8078, 0.7806, 0.8282, 0.7747, 0.8282, 0.7848, 0.8078, 0.8029, 0.9565, 0.8184, 0.9712, 0.8149, 0.9712, 0.7984, 0.9565, 0.8029, 0.79, 0.7901, 0.8078, 0.7848, 0.8078, 0.7984, 0.79, 0.7901, 0.9387, 0.8029, 0.9565, 0.7984, 0.9565, 0.7848, 0.9387, 0.8184, 0.7753, 0.8029, 0.79, 0.7984, 0.79, 0.8149, 0.7753, 0.7806, 0.9183, 0.7901, 0.9387, 0.7848, 0.9387, 0.7747, 0.9183, 0.8362, 0.7645, 0.8184, 0.7753, 0.8149, 0.7753, 0.8338, 0.7645, 0.7747, 0.8962, 0.7806, 0.9183, 0.7747, 0.9183, 0.7685, 0.8962, 0.8555, 0.7578, 0.8362, 0.7645, 0.8338, 0.7645, 0.8542, 0.7578, 0.7728, 0.8733, 0.7747, 0.8962, 0.7685, 0.8962, 0.7664, 0.8733, 0.8555, 0.9887, 0.8755, 0.991, 0.8542, 0.9887, 0.8755, 0.7555, 0.8555, 0.7578, 0.8542, 0.7578, 0.7747, 0.8503, 0.7728, 0.8733, 0.7664, 0.8733, 0.7685, 0.8503, 0.8362, 0.982, 0.8555, 0.9887, 0.8542, 0.9887, 0.8338, 0.982, 0.8338, 0.7645, 0.8149, 0.7753, 0.8137, 0.7753, 0.8329, 0.7645, 0.7685, 0.8962, 0.7747, 0.9183, 0.7728, 0.9183, 0.7664, 0.8962, 0.8542, 0.7578, 0.8338, 0.7645, 0.8329, 0.7645, 0.8538, 0.7578, 0.7664, 0.8733, 0.7685, 0.8962, 0.7664, 0.8962, 0.7643, 0.8733, 0.8542, 0.9887, 0.8755, 0.991, 0.8538, 0.9887, 0.8755, 0.7555, 0.8542, 0.7578, 0.8538, 0.7578, 0.7685, 0.8503, 0.7664, 0.8733, 0.7643, 0.8733, 0.7664, 0.8503, 0.8338, 0.982, 0.8542, 0.9887, 0.8538, 0.9887, 0.8329, 0.982, 0.7747, 0.8282, 0.7685, 0.8503, 0.7664, 0.8503, 0.7728, 0.8282, 0.8149, 0.9712, 0.8338, 0.982, 0.8329, 0.982, 0.8137, 0.9712, 0.7848, 0.8078, 0.7747, 0.8282, 0.7728, 0.8282, 0.783, 0.8078, 0.7984, 0.9565, 0.8149, 0.9712, 0.8137, 0.9712, 0.7969, 0.9565, 0.7984, 0.79, 0.7848, 0.8078, 0.783, 0.8078, 0.7969, 0.79, 0.7848, 0.9387, 0.7984, 0.9565, 0.7969, 0.9565, 0.783, 0.9387, 0.8149, 0.7753, 0.7984, 0.79, 0.7969, 0.79, 0.8137, 0.7753, 0.7747, 0.9183, 0.7848, 0.9387, 0.783, 0.9387, 0.7728, 0.9183, 0.8137, 0.9712, 0.8329, 0.982, 0.8338, 0.982, 0.8149, 0.9712, 0.783, 0.8078, 0.7728, 0.8282, 0.7747, 0.8282, 0.7848, 0.8078, 0.7969, 0.9565, 0.8137, 0.9712, 0.8149, 0.9712, 0.7984, 0.9565, 0.7969, 0.79, 0.783, 0.8078, 0.7848, 0.8078, 0.7984, 0.79, 0.783, 0.9387, 0.7969, 0.9565, 0.7984, 0.9565, 0.7848, 0.9387, 0.8137, 0.7753, 0.7969, 0.79, 0.7984, 0.79, 0.8149, 0.7753, 0.7728, 0.9183, 0.783, 0.9387, 0.7848, 0.9387, 0.7747, 0.9183, 0.8329, 0.7645, 0.8137, 0.7753, 0.8149, 0.7753, 0.8338, 0.7645, 0.7664, 0.8962, 0.7728, 0.9183, 0.7747, 0.9183, 0.7685, 0.8962, 0.8538, 0.7578, 0.8329, 0.7645, 0.8338, 0.7645, 0.8542, 0.7578, 0.7643, 0.8733, 0.7664, 0.8962, 0.7685, 0.8962, 0.7664, 0.8733, 0.8538, 0.9887, 0.8755, 0.991, 0.8542, 0.9887, 0.8755, 0.7555, 0.8538, 0.7578, 0.8542, 0.7578, 0.7664, 0.8503, 0.7643, 0.8733, 0.7664, 0.8733, 0.7685, 0.8503, 0.8329, 0.982, 0.8538, 0.9887, 0.8542, 0.9887, 0.8338, 0.982, 0.7728, 0.8282, 0.7664, 0.8503, 0.7685, 0.8503, 0.7747, 0.8282, 0.7685, 0.8962, 0.7747, 0.9183, 0.7806, 0.9183, 0.7747, 0.8962, 0.8542, 0.7578, 0.8338, 0.7645, 0.8362, 0.7645, 0.8555, 0.7578, 0.7664, 0.8733, 0.7685, 0.8962, 0.7747, 0.8962, 0.7728, 0.8733, 0.8542, 0.9887, 0.8755, 0.991, 0.8555, 0.9887, 0.8755, 0.7555, 0.8542, 0.7578, 0.8555, 0.7578, 0.7685, 0.8503, 0.7664, 0.8733, 0.7728, 0.8733, 0.7747, 0.8503, 0.8338, 0.982, 0.8542, 0.9887, 0.8555, 0.9887, 0.8362, 0.982, 0.7747, 0.8282, 0.7685, 0.8503, 0.7747, 0.8503, 0.7806, 0.8282, 0.8149, 0.9712, 0.8338, 0.982, 0.8362, 0.982, 0.8184, 0.9712, 0.7848, 0.8078, 0.7747, 0.8282, 0.7806, 0.8282, 0.7901, 0.8078, 0.7984, 0.9565, 0.8149, 0.9712, 0.8184, 0.9712, 0.8029, 0.9565, 0.7984, 0.79, 0.7848, 0.8078, 0.7901, 0.8078, 0.8029, 0.79, 0.7848, 0.9387, 0.7984, 0.9565, 0.8029, 0.9565, 0.7901, 0.9387, 0.8149, 0.7753, 0.7984, 0.79, 0.8029, 0.79, 0.8184, 0.7753, 0.7747, 0.9183, 0.7848, 0.9387, 0.7901, 0.9387, 0.7806, 0.9183, 0.8338, 0.7645, 0.8149, 0.7753, 0.8184, 0.7753, 0.8362, 0.7645, 0.7901, 0.8078, 0.7806, 0.8282, 0.7901, 0.8282, 0.7986, 0.8078, 0.8029, 0.9565, 0.8184, 0.9712, 0.8241, 0.9712, 0.8101, 0.9565, 0.8029, 0.79, 0.7901, 0.8078, 0.7986, 0.8078, 0.8101, 0.79, 0.7901, 0.9387, 0.8029, 0.9565, 0.8101, 0.9565, 0.7986, 0.9387, 0.8184, 0.7753, 0.8029, 0.79, 0.8101, 0.79, 0.8241, 0.7753, 0.7806, 0.9183, 0.7901, 0.9387, 0.7986, 0.9387, 0.7901, 0.9183, 0.8362, 0.7645, 0.8184, 0.7753, 0.8241, 0.7753, 0.8401, 0.7645, 0.7747, 0.8962, 0.7806, 0.9183, 0.7901, 0.9183, 0.7848, 0.8962, 0.8555, 0.7578, 0.8362, 0.7645, 0.8401, 0.7645, 0.8575, 0.7578, 0.7728, 0.8733, 0.7747, 0.8962, 0.7848, 0.8962, 0.783, 0.8733, 0.8555, 0.9887, 0.8755, 0.991, 0.8575, 0.9887, 0.8755, 0.7555, 0.8555, 0.7578, 0.8575, 0.7578, 0.7747, 0.8503, 0.7728, 0.8733, 0.783, 0.8733, 0.7848, 0.8503, 0.8362, 0.982, 0.8555, 0.9887, 0.8575, 0.9887, 0.8401, 0.982, 0.7806, 0.8282, 0.7747, 0.8503, 0.7848, 0.8503, 0.7901, 0.8282, 0.8184, 0.9712, 0.8362, 0.982, 0.8401, 0.982, 0.8241, 0.9712, 0.8575, 0.7578, 0.8401, 0.7645, 0.8454, 0.7645, 0.8602, 0.7578, 0.783, 0.8733, 0.7848, 0.8962, 0.7984, 0.8962, 0.7969, 0.8733, 0.8575, 0.9887, 0.8755, 0.991, 0.8602, 0.9887, 0.8755, 0.7555, 0.8575, 0.7578, 0.8602, 0.7578, 0.7848, 0.8503, 0.783, 0.8733, 0.7969, 0.8733, 0.7984, 0.8503, 0.8401, 0.982, 0.8575, 0.9887, 0.8602, 0.9887, 0.8454, 0.982, 0.7901, 0.8282, 0.7848, 0.8503, 0.7984, 0.8503, 0.8029, 0.8282, 0.8241, 0.9712, 0.8401, 0.982, 0.8454, 0.982, 0.8318, 0.9712, 0.7986, 0.8078, 0.7901, 0.8282, 0.8029, 0.8282, 0.8101, 0.8078, 0.8101, 0.9565, 0.8241, 0.9712, 0.8318, 0.9712, 0.8199, 0.9565, 0.8101, 0.79, 0.7986, 0.8078, 0.8101, 0.8078, 0.8199, 0.79, 0.7986, 0.9387, 0.8101, 0.9565, 0.8199, 0.9565, 0.8101, 0.9387, 0.8241, 0.7753, 0.8101, 0.79, 0.8199, 0.79, 0.8318, 0.7753, 0.7901, 0.9183, 0.7986, 0.9387, 0.8101, 0.9387, 0.8029, 0.9183, 0.8401, 0.7645, 0.8241, 0.7753, 0.8318, 0.7753, 0.8454, 0.7645, 0.7848, 0.8962, 0.7901, 0.9183, 0.8029, 0.9183, 0.7984, 0.8962, 0.8199, 0.9565, 0.8318, 0.9712, 0.8412, 0.9712, 0.8318, 0.9565, 0.8199, 0.79, 0.8101, 0.8078, 0.8241, 0.8078, 0.8318, 0.79, 0.8101, 0.9387, 0.8199, 0.9565, 0.8318, 0.9565, 0.8241, 0.9387, 0.8318, 0.7753, 0.8199, 0.79, 0.8318, 0.79, 0.8412, 0.7753, 0.8029, 0.9183, 0.8101, 0.9387, 0.8241, 0.9387, 0.8184, 0.9183, 0.8454, 0.7645, 0.8318, 0.7753, 0.8412, 0.7753, 0.8519, 0.7645, 0.7984, 0.8962, 0.8029, 0.9183, 0.8184, 0.9183, 0.8149, 0.8962, 0.8602, 0.7578, 0.8454, 0.7645, 0.8519, 0.7645, 0.8634, 0.7578, 0.7969, 0.8733, 0.7984, 0.8962, 0.8149, 0.8962, 0.8137, 0.8733, 0.8602, 0.9887, 0.8755, 0.991, 0.8634, 0.9887, 0.8755, 0.7555, 0.8602, 0.7578, 0.8634, 0.7578, 0.7984, 0.8503, 0.7969, 0.8733, 0.8137, 0.8733, 0.8149, 0.8503, 0.8454, 0.982, 0.8602, 0.9887, 0.8634, 0.9887, 0.8519, 0.982, 0.8029, 0.8282, 0.7984, 0.8503, 0.8149, 0.8503, 0.8184, 0.8282, 0.8318, 0.9712, 0.8454, 0.982, 0.8519, 0.982, 0.8412, 0.9712, 0.8101, 0.8078, 0.8029, 0.8282, 0.8184, 0.8282, 0.8241, 0.8078, 0.8137, 0.8733, 0.8149, 0.8962, 0.8338, 0.8962, 0.8329, 0.8733, 0.8634, 0.9887, 0.8755, 0.991, 0.8672, 0.9887, 0.8755, 0.7555, 0.8634, 0.7578, 0.8672, 0.7578, 0.8149, 0.8503, 0.8137, 0.8733, 0.8329, 0.8733, 0.8338, 0.8503, 0.8519, 0.982, 0.8634, 0.9887, 0.8672, 0.9887, 0.8592, 0.982, 0.8184, 0.8282, 0.8149, 0.8503, 0.8338, 0.8503, 0.8362, 0.8282, 0.8412, 0.9712, 0.8519, 0.982, 0.8592, 0.982, 0.8519, 0.9712, 0.8241, 0.8078, 0.8184, 0.8282, 0.8362, 0.8282, 0.8401, 0.8078, 0.8318, 0.9565, 0.8412, 0.9712, 0.8519, 0.9712, 0.8454, 0.9565, 0.8318, 0.79, 0.8241, 0.8078, 0.8401, 0.8078, 0.8454, 0.79, 0.8241, 0.9387, 0.8318, 0.9565, 0.8454, 0.9565, 0.8401, 0.9387, 0.8412, 0.7753, 0.8318, 0.79, 0.8454, 0.79, 0.8519, 0.7753, 0.8184, 0.9183, 0.8241, 0.9387, 0.8401, 0.9387, 0.8362, 0.9183, 0.8519, 0.7645, 0.8412, 0.7753, 0.8519, 0.7753, 0.8592, 0.7645, 0.8149, 0.8962, 0.8184, 0.9183, 0.8362, 0.9183, 0.8338, 0.8962, 0.8634, 0.7578, 0.8519, 0.7645, 0.8592, 0.7645, 0.8672, 0.7578, 0.8454, 0.79, 0.8401, 0.8078, 0.8575, 0.8078, 0.8602, 0.79, 0.8401, 0.9387, 0.8454, 0.9565, 0.8602, 0.9565, 0.8575, 0.9387, 0.8519, 0.7753, 0.8454, 0.79, 0.8602, 0.79, 0.8634, 0.7753, 0.8362, 0.9183, 0.8401, 0.9387, 0.8575, 0.9387, 0.8555, 0.9183, 0.8592, 0.7645, 0.8519, 0.7753, 0.8634, 0.7753, 0.8672, 0.7645, 0.8338, 0.8962, 0.8362, 0.9183, 0.8555, 0.9183, 0.8542, 0.8962, 0.8672, 0.7578, 0.8592, 0.7645, 0.8672, 0.7645, 0.8713, 0.7578, 0.8329, 0.8733, 0.8338, 0.8962, 0.8542, 0.8962, 0.8538, 0.8733, 0.8672, 0.9887, 0.8755, 0.991, 0.8713, 0.9887, 0.8755, 0.7555, 0.8672, 0.7578, 0.8713, 0.7578, 0.8338, 0.8503, 0.8329, 0.8733, 0.8538, 0.8733, 0.8542, 0.8503, 0.8592, 0.982, 0.8672, 0.9887, 0.8713, 0.9887, 0.8672, 0.982, 0.8362, 0.8282, 0.8338, 0.8503, 0.8542, 0.8503, 0.8555, 0.8282, 0.8519, 0.9712, 0.8592, 0.982, 0.8672, 0.982, 0.8634, 0.9712, 0.8401, 0.8078, 0.8362, 0.8282, 0.8555, 0.8282, 0.8575, 0.8078, 0.8454, 0.9565, 0.8519, 0.9712, 0.8634, 0.9712, 0.8602, 0.9565, 0.8755, 0.7555, 0.8713, 0.7578, 0.8755, 0.7578, 0.8542, 0.8503, 0.8538, 0.8733, 0.8755, 0.8733, 0.8755, 0.8503, 0.8672, 0.982, 0.8713, 0.9887, 0.8755, 0.9887, 0.8755, 0.982, 0.8555, 0.8282, 0.8542, 0.8503, 0.8755, 0.8503, 0.8755, 0.8282, 0.8634, 0.9712, 0.8672, 0.982, 0.8755, 0.982, 0.8755, 0.9712, 0.8575, 0.8078, 0.8555, 0.8282, 0.8755, 0.8282, 0.8755, 0.8078, 0.8602, 0.9565, 0.8634, 0.9712, 0.8755, 0.9712, 0.8755, 0.9565, 0.8602, 0.79, 0.8575, 0.8078, 0.8755, 0.8078, 0.8755, 0.79, 0.8575, 0.9387, 0.8602, 0.9565, 0.8755, 0.9565, 0.8755, 0.9387, 0.8634, 0.7753, 0.8602, 0.79, 0.8755, 0.79, 0.8755, 0.7753, 0.8555, 0.9183, 0.8575, 0.9387, 0.8755, 0.9387, 0.8755, 0.9183, 0.8672, 0.7645, 0.8634, 0.7753, 0.8755, 0.7753, 0.8755, 0.7645, 0.8542, 0.8962, 0.8555, 0.9183, 0.8755, 0.9183, 0.8755, 0.8962, 0.8713, 0.7578, 0.8672, 0.7645, 0.8755, 0.7645, 0.8755, 0.7578, 0.8538, 0.8733, 0.8542, 0.8962, 0.8755, 0.8962, 0.8755, 0.8733, 0.8713, 0.9887, 0.8755, 0.991, 0.8755, 0.9887])
me_sphere.use_remesh_preserve_volume = False
me_sphere.use_remesh_preserve_attributes = False
me_sphere.use_mirror_vertex_groups = False
me_sphere.update()

# ---- objects
ob_sphere = bpy.data.objects.new('Sphere', me_sphere)

# ---- transforms, parenting, visibility, modifiers, constraints
ob_sphere.location = (0.0, 0.0, 0.0)
ob_sphere.lineart.crease_threshold = 0.0

# ---- collection membership
col_collection_1.objects.link(ob_sphere)

# ---- scene / render settings (as saved in the file)
scene.frame_start = 1; scene.frame_end = 250; scene.frame_set(1)
scene.render.engine = 'BLENDER_EEVEE_NEXT'
scene.render.resolution_percentage = 50
scene.render.dither_intensity = 0.0
scene.cycles.use_denoising = False
scene.cycles.samples = 128
scene.cycles.sampling_pattern = 'TABULATED_SOBOL'
scene.cycles.light_sampling_threshold = 0.0
scene.cycles.use_adaptive_sampling = False
scene.cycles.use_light_tree = False
scene.cycles.blur_glossy = 0.0
scene.cycles.sample_clamp_indirect = 0.0
scene.view_settings.view_transform = 'Standard'
bpy.context.view_layer.update()

# ---- added for rendering (the .blend has no active camera and no usable light): camera, sun
cam_auto = bpy.data.cameras.new('AutoCamera')
cam_auto.lens = 50.0
cam_auto.sensor_width = 36.0
cam_auto.clip_end = 1000.0
ob_auto_camera = bpy.data.objects.new('AutoCamera', cam_auto)
scene.collection.objects.link(ob_auto_camera)
ob_auto_camera.location = (3.20507, -3.84609, 2.56406)
ob_auto_camera.rotation_euler = (1.09748, -7.21219e-08, 0.694738)
scene.camera = ob_auto_camera
light_auto_sun = bpy.data.lights.new('AutoSun', 'SUN')
light_auto_sun.energy = 3.0
light_auto_sun.angle = 0.0523599
ob_auto_sun = bpy.data.objects.new('AutoSun', light_auto_sun)
scene.collection.objects.link(ob_auto_sun)
ob_auto_sun.rotation_euler = (0.872665, 0.174533, 0.523599)
bpy.context.view_layer.update()
